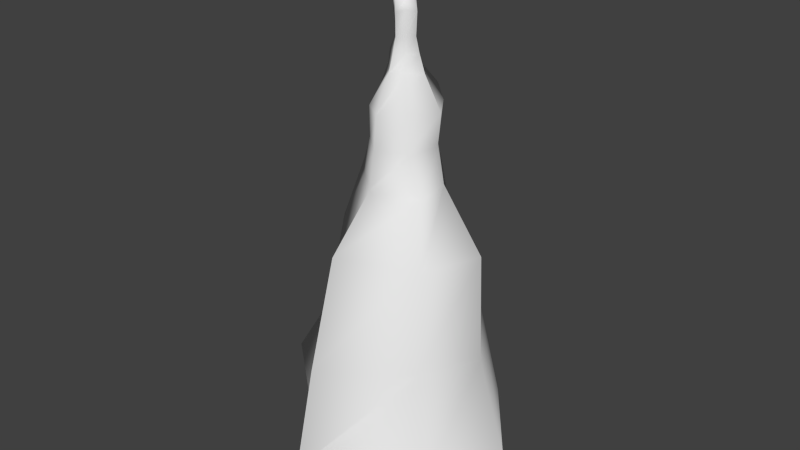 # Source: Stalagmite_02.blend  (saved by Blender 2.76.0; exported with 4.5.12 LTS)
import bpy
from mathutils import Matrix  # noqa: F401  (used for matrix-valued properties, if any)

bpy.ops.wm.read_factory_settings(use_empty=True)
scene = bpy.context.scene
scene.name = 'Scene'

# ---- collections
col_collection_1 = bpy.data.collections.new('Collection 1'); scene.collection.children.link(col_collection_1)

# ---- world
world_world = bpy.data.worlds.new('World'); scene.world = world_world
world_world.color = (0.05088, 0.05088, 0.05088)
world_world.use_sun_shadow = False
world_world.sun_shadow_jitter_overblur = 0.0
world_world.cycles.sampling_method = 'MANUAL'
world_world.cycles.sample_map_resolution = 256

# ---- meshes
me_cube = bpy.data.meshes.new('Cube')
me_cube.from_pydata([(-1.049, -0.9576, -1.022), (-0.641, -0.5867, 1.052), (-0.981, 1.101, -0.9516), (-0.4837, 0.4795, 0.9598), (0.9385, -0.9868, -0.9849), (0.7085, -0.6639, 1.034), (1.085, 0.9533, -0.9438), (0.4995, 0.6289, 1.021), (-0.2322, -0.244, 1.942), (-0.1892, 0.3487, 1.907), (0.3713, 0.3994, 1.944), (0.3519, -0.2056, 1.954), (-0.08285, -0.08804, 2.612), (-0.06007, 0.203, 2.623), (0.2331, 0.2307, 2.612), (0.2387, -0.1073, 2.606), (-0.01445, -0.01066, 2.919), (0.005214, 0.1455, 2.912), (0.1374, 0.1354, 2.908), (0.1676, -0.02561, 2.924), (-0.01372, -0.01337, 3.25), (-0.01806, 0.1607, 3.255), (0.1767, 0.1748, 3.26), (0.1461, 0.004315, 3.244), (-0.8724, -0.9088, 0.05084), (-0.4663, 0.01555, 0.9615), (-0.6663, 0.6034, -0.1236), (-0.8953, 0.03408, -1.043), (0.02784, 0.4498, 0.9712), (0.6557, 0.6552, -0.07401), (0.04982, 1.234, -1.065), (0.5463, -0.01237, 0.9835), (0.7327, -0.7007, -0.05684), (1.06, 0.0317, -0.943), (0.1367, -0.9134, 1.029), (0.1071, -1.434, -0.9259), (-0.2437, 0.08157, 1.944), (0.07001, 0.362, 1.932), (0.3779, 0.08276, 1.966), (0.0667, -0.3235, 1.923), (-0.29, 0.3685, 1.582), (0.4542, 0.3886, 1.622), (0.4, -0.3078, 1.613), (-0.2757, -0.2756, 1.569), (-0.064, 0.07238, 2.604), (0.07285, 0.2419, 2.614), (0.2048, 0.07044, 2.61), (0.06449, -0.07704, 2.605), (0.375, -0.2243, 2.272), (-0.2091, -0.221, 2.279), (-0.1651, 0.3255, 2.253), (0.4222, 0.4027, 2.34), (-0.001733, 0.07662, 2.917), (0.07399, 0.1426, 2.915), (0.1544, 0.07755, 2.92), (0.07538, -0.003171, 2.913), (0.2122, 0.2006, 2.769), (0.1973, -0.03831, 2.772), (-0.0429, -0.05132, 2.76), (-0.04687, 0.1822, 2.763), (-0.0231, 0.07065, 3.256), (0.07334, 0.1722, 3.257), (0.1735, 0.07732, 3.258), (0.07444, -0.02521, 3.262), (0.1755, -0.03353, 3.15), (-0.01723, -0.02074, 3.145), (-0.02003, 0.1583, 3.136), (0.1725, 0.1745, 3.152), (-0.0165, 0.07392, 3.144), (0.1843, 0.07842, 3.159), (0.08013, 0.1598, 3.135), (0.07587, 0.07547, 3.278), (0.07744, 0.1951, 2.758), (0.07228, -0.01524, 2.755), (-0.03371, 0.08363, 2.771), (0.07954, -0.04895, 3.17), (-0.245, 0.1135, 2.246), (0.4302, 0.05201, 2.297), (-0.008784, 0.4403, 2.31), (0.1954, 0.076, 2.768), (0.1553, -0.5423, 1.571), (-0.3003, 0.03886, 1.597), (0.3566, 0.0322, 1.596), (0.0484, 0.3987, 1.614), (0.06341, -0.2948, 2.305), (0.0924, -0.9804, -0.02027), (0.8563, 0.09605, 0.0493), (0.03597, 1.035, -0.07244), (-0.6045, 0.03488, -0.1014)], [], [(88, 26, 2, 27), (87, 29, 6, 30), (86, 32, 4, 33), (85, 24, 0, 35), (84, 48, 15, 47), (83, 40, 9, 37), (82, 41, 10, 38), (81, 43, 8, 36), (80, 42, 11, 39), (79, 56, 18, 54), (78, 50, 13, 45), (77, 51, 14, 46), (76, 49, 12, 44), (75, 64, 23, 63), (74, 58, 16, 52), (73, 57, 19, 55), (72, 59, 17, 53), (71, 61, 21, 60), (70, 66, 21, 61), (69, 67, 22, 62), (68, 65, 20, 60), (66, 68, 60, 21), (17, 52, 68, 66), (52, 16, 65, 68), (64, 69, 62, 23), (19, 54, 69, 64), (54, 18, 67, 69), (67, 70, 61, 22), (18, 53, 70, 67), (53, 17, 66, 70), (63, 71, 60, 20), (23, 62, 71, 63), (62, 22, 61, 71), (56, 72, 53, 18), (14, 45, 72, 56), (45, 13, 59, 72), (58, 73, 55, 16), (12, 47, 73, 58), (47, 15, 57, 73), (59, 74, 52, 17), (13, 44, 74, 59), (44, 12, 58, 74), (65, 75, 63, 20), (16, 55, 75, 65), (55, 19, 64, 75), (50, 76, 44, 13), (9, 36, 76, 50), (36, 8, 49, 76), (48, 77, 46, 15), (11, 38, 77, 48), (38, 10, 51, 77), (51, 78, 45, 14), (10, 37, 78, 51), (37, 9, 50, 78), (57, 79, 54, 19), (15, 46, 79, 57), (46, 14, 56, 79), (43, 80, 39, 8), (1, 34, 80, 43), (34, 5, 42, 80), (40, 81, 36, 9), (3, 25, 81, 40), (25, 1, 43, 81), (42, 82, 38, 11), (5, 31, 82, 42), (31, 7, 41, 82), (41, 83, 37, 10), (7, 28, 83, 41), (28, 3, 40, 83), (49, 84, 47, 12), (8, 39, 84, 49), (39, 11, 48, 84), (32, 85, 35, 4), (5, 34, 85, 32), (34, 1, 24, 85), (29, 86, 33, 6), (7, 31, 86, 29), (31, 5, 32, 86), (26, 87, 30, 2), (3, 28, 87, 26), (28, 7, 29, 87), (24, 88, 27, 0), (1, 25, 88, 24), (25, 3, 26, 88)])
me_cube.polygons.foreach_set('use_smooth', [True] * 84)
me_cube.use_remesh_preserve_volume = False
me_cube.use_remesh_preserve_attributes = False
me_cube.use_mirror_vertex_groups = False
me_cube.update()

# ---- objects
ob_cube = bpy.data.objects.new('Cube', me_cube)

# ---- transforms, parenting, visibility, modifiers, constraints
ob_cube.location = (0.0, 0.0, 4.49)
ob_cube.rotation_euler = (0.0, -0.0, 0.7854)
ob_cube.scale = (4.518, 4.518, 4.518)
ob_cube.lineart.crease_threshold = 0.0

# ---- collection membership
col_collection_1.objects.link(ob_cube)

# ---- scene / render settings (as saved in the file)
scene.frame_start = 1; scene.frame_end = 250; scene.frame_set(1)
scene.render.engine = 'BLENDER_EEVEE_NEXT'
scene.render.resolution_percentage = 50
scene.render.dither_intensity = 0.0
scene.cycles.use_denoising = False
scene.cycles.samples = 10
scene.cycles.sampling_pattern = 'TABULATED_SOBOL'
scene.cycles.light_sampling_threshold = 0.0
scene.cycles.use_adaptive_sampling = False
scene.cycles.use_light_tree = False
scene.cycles.blur_glossy = 0.0
scene.cycles.pixel_filter_type = 'GAUSSIAN'
scene.cycles.sample_clamp_indirect = 0.0
scene.view_settings.view_transform = 'Standard'
bpy.context.view_layer.update()

# ---- added for rendering (the .blend has no active camera and no usable light): camera, sun
cam_auto = bpy.data.cameras.new('AutoCamera')
cam_auto.lens = 50.0
cam_auto.sensor_width = 36.0
cam_auto.clip_end = 1000.0
ob_auto_camera = bpy.data.objects.new('AutoCamera', cam_auto)
scene.collection.objects.link(ob_auto_camera)
ob_auto_camera.location = (27.4377, -32.7379, 31.1392)
ob_auto_camera.rotation_euler = (1.09748, -7.21219e-08, 0.694738)
scene.camera = ob_auto_camera
light_auto_sun = bpy.data.lights.new('AutoSun', 'SUN')
light_auto_sun.energy = 3.0
light_auto_sun.angle = 0.0523599
ob_auto_sun = bpy.data.objects.new('AutoSun', light_auto_sun)
scene.collection.objects.link(ob_auto_sun)
ob_auto_sun.rotation_euler = (0.872665, 0.174533, 0.523599)
bpy.context.view_layer.update()
